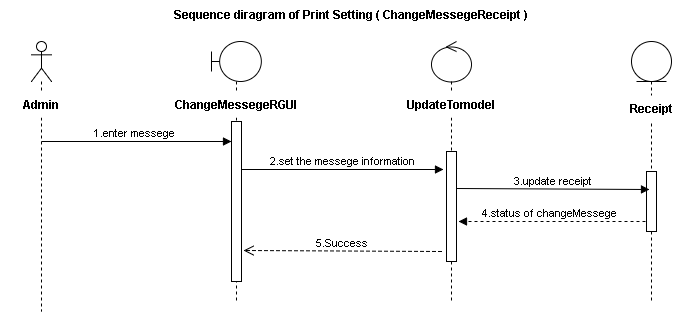

The diagram above was exported from draw.io. Its source (the exported page's mxGraphModel, read from the mxfile embedded in the PNG):
<mxGraphModel dx="2113" dy="424" grid="1" gridSize="10" guides="1" tooltips="1" connect="1" arrows="1" fold="1" page="1" pageScale="1.5" pageWidth="826" pageHeight="1169" background="#ffffff" math="0" shadow="0">
  <root>
    <mxCell id="0" style=";html=1;" />
    <mxCell id="1" style=";html=1;" parent="0" />
    <mxCell id="175df95b58b17e4d-90" value="" style="shape=umlLifeline;participant=umlActor;perimeter=lifelinePerimeter;whiteSpace=wrap;html=1;container=1;collapsible=0;recursiveResize=0;verticalAlign=top;spacingTop=36;labelBackgroundColor=#ffffff;outlineConnect=0;rounded=0;shadow=0;glass=0;comic=0;strokeColor=#000000;fillColor=none;gradientColor=none;" vertex="1" parent="1">
      <mxGeometry x="10" y="110" width="20" height="270" as="geometry" />
    </mxCell>
    <mxCell id="175df95b58b17e4d-100" value="1.enter messege&amp;nbsp;" style="html=1;verticalAlign=bottom;endArrow=block;" edge="1" parent="175df95b58b17e4d-90" target="175df95b58b17e4d-94">
      <mxGeometry width="80" relative="1" as="geometry">
        <mxPoint x="10" y="100" as="sourcePoint" />
        <mxPoint x="90" y="100" as="targetPoint" />
      </mxGeometry>
    </mxCell>
    <mxCell id="175df95b58b17e4d-91" value="" style="shape=umlLifeline;participant=umlBoundary;perimeter=lifelinePerimeter;whiteSpace=wrap;html=1;container=1;collapsible=0;recursiveResize=0;verticalAlign=top;spacingTop=36;labelBackgroundColor=#ffffff;outlineConnect=0;rounded=0;shadow=0;glass=0;comic=0;strokeColor=#000000;fillColor=none;gradientColor=none;" vertex="1" parent="1">
      <mxGeometry x="190" y="110" width="50" height="260" as="geometry" />
    </mxCell>
    <mxCell id="175df95b58b17e4d-94" value="" style="html=1;points=[];perimeter=orthogonalPerimeter;rounded=0;shadow=0;glass=0;comic=0;strokeColor=#000000;fillColor=#ffffff;gradientColor=none;" vertex="1" parent="175df95b58b17e4d-91">
      <mxGeometry x="20" y="80" width="10" height="160" as="geometry" />
    </mxCell>
    <mxCell id="175df95b58b17e4d-92" value="" style="shape=umlLifeline;participant=umlControl;perimeter=lifelinePerimeter;whiteSpace=wrap;html=1;container=1;collapsible=0;recursiveResize=0;verticalAlign=top;spacingTop=36;labelBackgroundColor=#ffffff;outlineConnect=0;rounded=0;shadow=0;glass=0;comic=0;strokeColor=#000000;fillColor=none;gradientColor=none;" vertex="1" parent="1">
      <mxGeometry x="410" y="110" width="40" height="260" as="geometry" />
    </mxCell>
    <mxCell id="175df95b58b17e4d-95" value="" style="html=1;points=[];perimeter=orthogonalPerimeter;rounded=0;shadow=0;glass=0;comic=0;strokeColor=#000000;fillColor=#ffffff;gradientColor=none;" vertex="1" parent="175df95b58b17e4d-92">
      <mxGeometry x="15" y="110" width="10" height="110" as="geometry" />
    </mxCell>
    <mxCell id="175df95b58b17e4d-93" value="" style="shape=umlLifeline;participant=umlEntity;perimeter=lifelinePerimeter;whiteSpace=wrap;html=1;container=1;collapsible=0;recursiveResize=0;verticalAlign=top;spacingTop=36;labelBackgroundColor=#ffffff;outlineConnect=0;rounded=0;shadow=0;glass=0;comic=0;strokeColor=#000000;fillColor=none;gradientColor=none;" vertex="1" parent="1">
      <mxGeometry x="610" y="110" width="40" height="260" as="geometry" />
    </mxCell>
    <mxCell id="175df95b58b17e4d-96" value="" style="html=1;points=[];perimeter=orthogonalPerimeter;rounded=0;shadow=0;glass=0;comic=0;strokeColor=#000000;fillColor=#ffffff;gradientColor=none;" vertex="1" parent="175df95b58b17e4d-93">
      <mxGeometry x="15" y="130" width="10" height="60" as="geometry" />
    </mxCell>
    <mxCell id="175df95b58b17e4d-103" value="2.set the messege information" style="html=1;verticalAlign=bottom;endArrow=block;entryX=-0.3;entryY=0.163;entryPerimeter=0;" edge="1" parent="1" source="175df95b58b17e4d-94" target="175df95b58b17e4d-95">
      <mxGeometry width="80" relative="1" as="geometry">
        <mxPoint x="220" y="220" as="sourcePoint" />
        <mxPoint x="300" y="220" as="targetPoint" />
      </mxGeometry>
    </mxCell>
    <mxCell id="175df95b58b17e4d-104" value="3.update receipt" style="html=1;verticalAlign=bottom;endArrow=block;exitX=1;exitY=0.336;exitPerimeter=0;entryX=0.3;entryY=0.3;entryPerimeter=0;" edge="1" parent="1" source="175df95b58b17e4d-95" target="175df95b58b17e4d-96">
      <mxGeometry width="80" relative="1" as="geometry">
        <mxPoint x="430" y="280" as="sourcePoint" />
        <mxPoint x="610" y="264" as="targetPoint" />
        <mxPoint as="offset" />
      </mxGeometry>
    </mxCell>
    <mxCell id="175df95b58b17e4d-107" value="4.status of changeMessege&amp;nbsp;" style="html=1;verticalAlign=bottom;endArrow=block;entryX=1.2;entryY=0.636;entryPerimeter=0;dashed=1;" edge="1" parent="1" target="175df95b58b17e4d-95">
      <mxGeometry width="80" relative="1" as="geometry">
        <mxPoint x="624" y="290" as="sourcePoint" />
        <mxPoint x="779" y="290" as="targetPoint" />
      </mxGeometry>
    </mxCell>
    <mxCell id="175df95b58b17e4d-109" value="5.Success" style="html=1;verticalAlign=bottom;endArrow=open;dashed=1;endSize=8;entryX=1.2;entryY=0.806;entryPerimeter=0;" edge="1" parent="1" target="175df95b58b17e4d-94">
      <mxGeometry relative="1" as="geometry">
        <mxPoint x="420" y="320" as="sourcePoint" />
        <mxPoint x="240" y="320" as="targetPoint" />
      </mxGeometry>
    </mxCell>
    <mxCell id="175df95b58b17e4d-110" value="Admin" style="text;html=1;align=center;fontStyle=1;verticalAlign=middle;spacingLeft=3;spacingRight=3;strokeColor=none;rotatable=0;points=[[0,0.5],[1,0.5]];portConstraint=eastwest;rounded=0;shadow=0;glass=0;comic=0;fillColor=#ffffff;gradientColor=none;" vertex="1" parent="1">
      <mxGeometry x="-20" y="160" width="80" height="26" as="geometry" />
    </mxCell>
    <mxCell id="175df95b58b17e4d-111" value="ChangeMessegeRGUI" style="text;html=1;align=center;fontStyle=1;verticalAlign=middle;spacingLeft=3;spacingRight=3;strokeColor=none;rotatable=0;points=[[0,0.5],[1,0.5]];portConstraint=eastwest;rounded=0;shadow=0;glass=0;comic=0;fillColor=#ffffff;gradientColor=none;" vertex="1" parent="1">
      <mxGeometry x="175" y="160" width="80" height="26" as="geometry" />
    </mxCell>
    <mxCell id="175df95b58b17e4d-112" value="UpdateTomodel" style="text;html=1;align=center;fontStyle=1;verticalAlign=middle;spacingLeft=3;spacingRight=3;strokeColor=none;rotatable=0;points=[[0,0.5],[1,0.5]];portConstraint=eastwest;rounded=0;shadow=0;glass=0;comic=0;fillColor=#ffffff;gradientColor=none;" vertex="1" parent="1">
      <mxGeometry x="390" y="160" width="80" height="26" as="geometry" />
    </mxCell>
    <mxCell id="175df95b58b17e4d-113" value="Receipt" style="text;html=1;align=center;fontStyle=1;verticalAlign=middle;spacingLeft=3;spacingRight=3;strokeColor=none;rotatable=0;points=[[0,0.5],[1,0.5]];portConstraint=eastwest;rounded=0;shadow=0;glass=0;comic=0;fillColor=#ffffff;gradientColor=none;" vertex="1" parent="1">
      <mxGeometry x="590" y="164" width="80" height="26" as="geometry" />
    </mxCell>
    <mxCell id="175df95b58b17e4d-115" value="Sequence diragram of Print Setting ( ChangeMessegeReceipt )" style="text;html=1;align=center;fontStyle=1;verticalAlign=middle;spacingLeft=3;spacingRight=3;strokeColor=none;rotatable=0;points=[[0,0.5],[1,0.5]];portConstraint=eastwest;rounded=0;shadow=0;glass=0;comic=0;fillColor=#ffffff;gradientColor=none;" vertex="1" parent="1">
      <mxGeometry x="290" y="70" width="80" height="26" as="geometry" />
    </mxCell>
  </root>
</mxGraphModel>